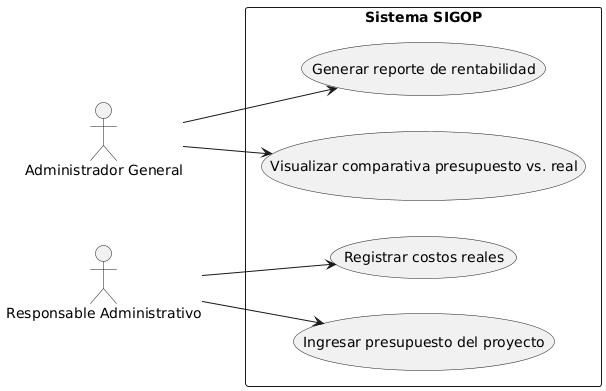

The diagram above was rendered by PlantUML. Its source (embedded in the PNG):
@startuml
left to right direction

actor "Administrador General" as Admin
actor "Responsable Administrativo" as AdmResp

rectangle "Sistema SIGOP" {
  usecase "Ingresar presupuesto del proyecto" as UC1
  usecase "Registrar costos reales" as UC2
  usecase "Visualizar comparativa presupuesto vs. real" as UC3
  usecase "Generar reporte de rentabilidad" as UC4
}

AdmResp --> UC1
AdmResp --> UC2
Admin --> UC3
Admin --> UC4
@enduml